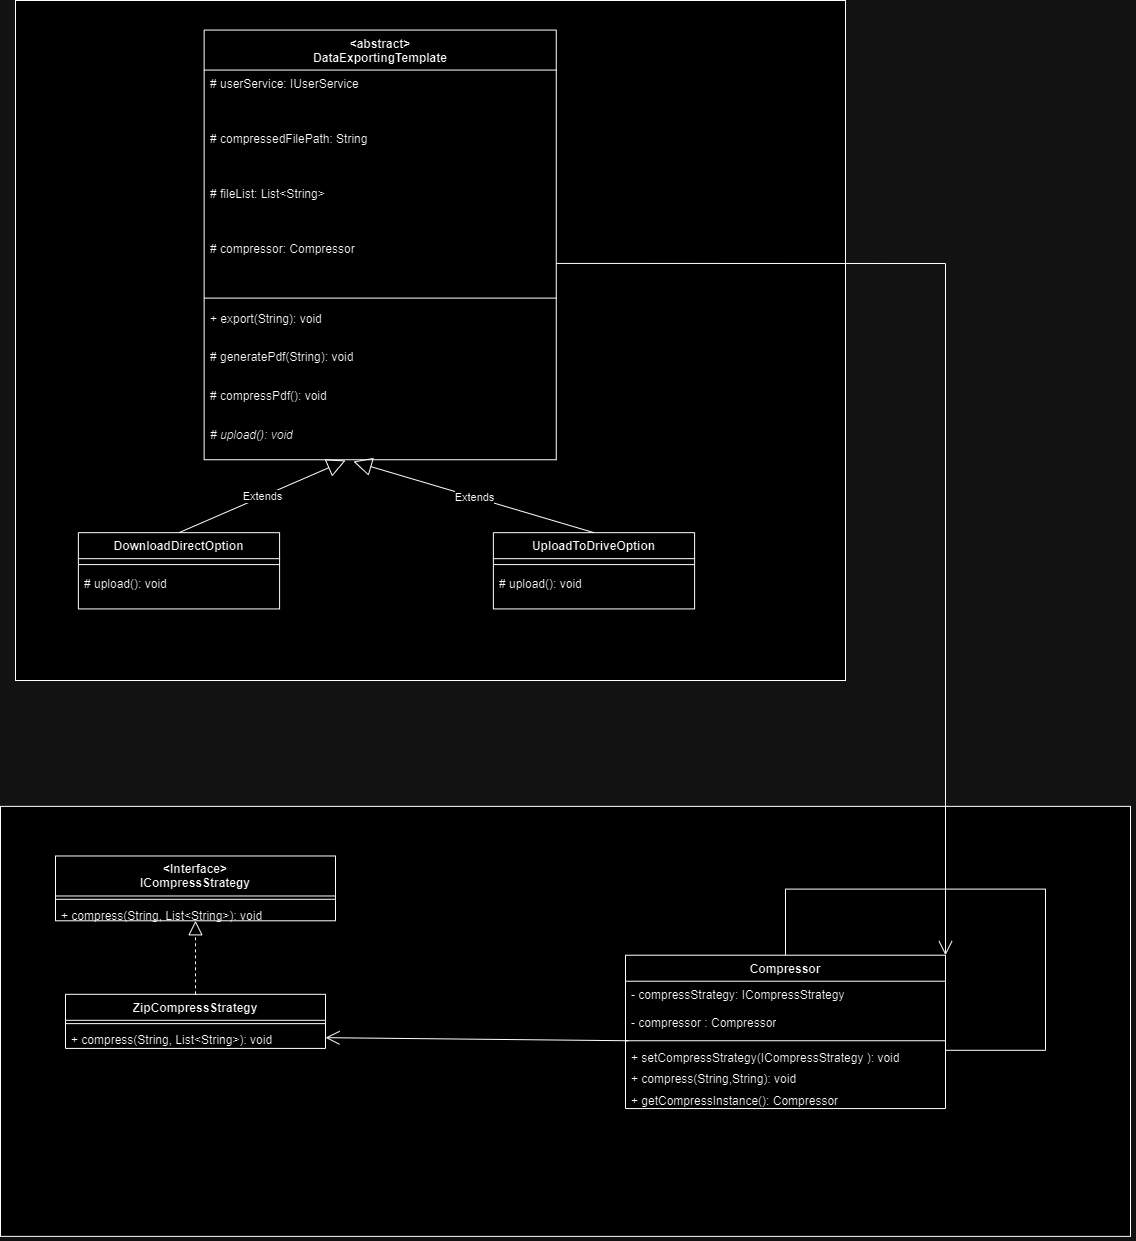

The diagram above was exported from draw.io. Its source (the exported page's mxGraphModel, read from the mxfile embedded in the PNG):
<mxGraphModel dx="1633" dy="1858" grid="1" gridSize="10" guides="1" tooltips="1" connect="1" arrows="1" fold="1" page="1" pageScale="1" pageWidth="850" pageHeight="1100" math="0" shadow="0">
  <root>
    <mxCell id="0" />
    <mxCell id="1" parent="0" />
    <mxCell id="-h2lZn1k-mC9Frzcyr43-1" value="" style="group" vertex="1" connectable="0" parent="1">
      <mxGeometry x="120" y="370" width="1130" height="430" as="geometry" />
    </mxCell>
    <mxCell id="-h2lZn1k-mC9Frzcyr43-2" value="" style="rounded=0;whiteSpace=wrap;html=1;" vertex="1" parent="-h2lZn1k-mC9Frzcyr43-1">
      <mxGeometry x="-5" y="-4.134615384615385" width="1130" height="430.00000000000006" as="geometry" />
    </mxCell>
    <mxCell id="-h2lZn1k-mC9Frzcyr43-3" value="&amp;lt;Interface&amp;gt;&lt;br&gt;ICompressStrategy" style="swimlane;fontStyle=1;align=center;verticalAlign=top;childLayout=stackLayout;horizontal=1;startSize=40;horizontalStack=0;resizeParent=1;resizeParentMax=0;resizeLast=0;collapsible=1;marginBottom=0;whiteSpace=wrap;html=1;" vertex="1" parent="-h2lZn1k-mC9Frzcyr43-1">
      <mxGeometry x="50" y="45.48" width="280" height="64.8076923076923" as="geometry" />
    </mxCell>
    <mxCell id="-h2lZn1k-mC9Frzcyr43-4" value="" style="line;strokeWidth=1;fillColor=none;align=left;verticalAlign=middle;spacingTop=-1;spacingLeft=3;spacingRight=3;rotatable=0;labelPosition=right;points=[];portConstraint=eastwest;strokeColor=inherit;" vertex="1" parent="-h2lZn1k-mC9Frzcyr43-3">
      <mxGeometry y="40" width="280" height="6.615384615384616" as="geometry" />
    </mxCell>
    <mxCell id="-h2lZn1k-mC9Frzcyr43-5" value="+ compress(String, List&amp;lt;String&amp;gt;): void" style="text;strokeColor=none;fillColor=none;align=left;verticalAlign=top;spacingLeft=4;spacingRight=4;overflow=hidden;rotatable=0;points=[[0,0.5],[1,0.5]];portConstraint=eastwest;whiteSpace=wrap;html=1;" vertex="1" parent="-h2lZn1k-mC9Frzcyr43-3">
      <mxGeometry y="46.61538461538461" width="280" height="18.192307692307693" as="geometry" />
    </mxCell>
    <mxCell id="-h2lZn1k-mC9Frzcyr43-6" value="ZipCompressStrategy" style="swimlane;fontStyle=1;align=center;verticalAlign=top;childLayout=stackLayout;horizontal=1;startSize=26;horizontalStack=0;resizeParent=1;resizeParentMax=0;resizeLast=0;collapsible=1;marginBottom=0;whiteSpace=wrap;html=1;" vertex="1" parent="-h2lZn1k-mC9Frzcyr43-1">
      <mxGeometry x="60" y="183.80769230769232" width="260" height="54.11538461538461" as="geometry" />
    </mxCell>
    <mxCell id="-h2lZn1k-mC9Frzcyr43-7" value="" style="line;strokeWidth=1;fillColor=none;align=left;verticalAlign=middle;spacingTop=-1;spacingLeft=3;spacingRight=3;rotatable=0;labelPosition=right;points=[];portConstraint=eastwest;strokeColor=inherit;" vertex="1" parent="-h2lZn1k-mC9Frzcyr43-6">
      <mxGeometry y="26" width="260" height="6.615384615384616" as="geometry" />
    </mxCell>
    <mxCell id="-h2lZn1k-mC9Frzcyr43-8" value="+ compress(String, List&amp;lt;String&amp;gt;): void" style="text;strokeColor=none;fillColor=none;align=left;verticalAlign=top;spacingLeft=4;spacingRight=4;overflow=hidden;rotatable=0;points=[[0,0.5],[1,0.5]];portConstraint=eastwest;whiteSpace=wrap;html=1;" vertex="1" parent="-h2lZn1k-mC9Frzcyr43-6">
      <mxGeometry y="32.61538461538461" width="260" height="21.5" as="geometry" />
    </mxCell>
    <mxCell id="-h2lZn1k-mC9Frzcyr43-9" value="Compressor" style="swimlane;fontStyle=1;align=center;verticalAlign=top;childLayout=stackLayout;horizontal=1;startSize=26;horizontalStack=0;resizeParent=1;resizeParentMax=0;resizeLast=0;collapsible=1;marginBottom=0;whiteSpace=wrap;html=1;" vertex="1" parent="-h2lZn1k-mC9Frzcyr43-1">
      <mxGeometry x="620" y="144.71153846153848" width="320" height="153.34615384615384" as="geometry" />
    </mxCell>
    <mxCell id="-h2lZn1k-mC9Frzcyr43-10" value="- compressStrategy: ICompressStrategy&amp;nbsp;" style="text;strokeColor=none;fillColor=none;align=left;verticalAlign=top;spacingLeft=4;spacingRight=4;overflow=hidden;rotatable=0;points=[[0,0.5],[1,0.5]];portConstraint=eastwest;whiteSpace=wrap;html=1;" vertex="1" parent="-h2lZn1k-mC9Frzcyr43-9">
      <mxGeometry y="26" width="320" height="28.115384615384617" as="geometry" />
    </mxCell>
    <mxCell id="-h2lZn1k-mC9Frzcyr43-11" value="- compressor :&amp;nbsp;Compressor" style="text;strokeColor=none;fillColor=none;align=left;verticalAlign=top;spacingLeft=4;spacingRight=4;overflow=hidden;rotatable=0;points=[[0,0.5],[1,0.5]];portConstraint=eastwest;whiteSpace=wrap;html=1;" vertex="1" parent="-h2lZn1k-mC9Frzcyr43-9">
      <mxGeometry y="54.11538461538461" width="320" height="28.115384615384617" as="geometry" />
    </mxCell>
    <mxCell id="-h2lZn1k-mC9Frzcyr43-12" value="" style="line;strokeWidth=1;fillColor=none;align=left;verticalAlign=middle;spacingTop=-1;spacingLeft=3;spacingRight=3;rotatable=0;labelPosition=right;points=[];portConstraint=eastwest;strokeColor=inherit;" vertex="1" parent="-h2lZn1k-mC9Frzcyr43-9">
      <mxGeometry y="82.23076923076923" width="320" height="6.615384615384616" as="geometry" />
    </mxCell>
    <mxCell id="-h2lZn1k-mC9Frzcyr43-13" value="+&amp;nbsp;setCompressStrategy(ICompressStrategy&amp;nbsp;&lt;span style=&quot;background-color: initial;&quot;&gt;): void&lt;/span&gt;" style="text;strokeColor=none;fillColor=none;align=left;verticalAlign=top;spacingLeft=4;spacingRight=4;overflow=hidden;rotatable=0;points=[[0,0.5],[1,0.5]];portConstraint=eastwest;whiteSpace=wrap;html=1;" vertex="1" parent="-h2lZn1k-mC9Frzcyr43-9">
      <mxGeometry y="88.84615384615384" width="320" height="21.5" as="geometry" />
    </mxCell>
    <mxCell id="-h2lZn1k-mC9Frzcyr43-14" value="+&amp;nbsp;compress&lt;span style=&quot;background-color: initial;&quot;&gt;(String,String): void&lt;/span&gt;" style="text;strokeColor=none;fillColor=none;align=left;verticalAlign=top;spacingLeft=4;spacingRight=4;overflow=hidden;rotatable=0;points=[[0,0.5],[1,0.5]];portConstraint=eastwest;whiteSpace=wrap;html=1;" vertex="1" parent="-h2lZn1k-mC9Frzcyr43-9">
      <mxGeometry y="110.34615384615384" width="320" height="21.5" as="geometry" />
    </mxCell>
    <mxCell id="-h2lZn1k-mC9Frzcyr43-15" value="" style="endArrow=none;html=1;edgeStyle=orthogonalEdgeStyle;rounded=0;exitX=1;exitY=0.5;exitDx=0;exitDy=0;entryX=0.5;entryY=0;entryDx=0;entryDy=0;" edge="1" parent="-h2lZn1k-mC9Frzcyr43-9" source="-h2lZn1k-mC9Frzcyr43-13" target="-h2lZn1k-mC9Frzcyr43-9">
      <mxGeometry relative="1" as="geometry">
        <mxPoint x="310" y="181.92307692307693" as="sourcePoint" />
        <mxPoint x="470" y="181.92307692307693" as="targetPoint" />
        <Array as="points">
          <mxPoint x="420" y="95.09615384615385" />
          <mxPoint x="420" y="-66.15384615384616" />
          <mxPoint x="160" y="-66.15384615384616" />
        </Array>
      </mxGeometry>
    </mxCell>
    <mxCell id="-h2lZn1k-mC9Frzcyr43-16" value="+&amp;nbsp;getCompressInstance&lt;span style=&quot;background-color: initial;&quot;&gt;():&amp;nbsp;&lt;/span&gt;Compressor" style="text;strokeColor=none;fillColor=none;align=left;verticalAlign=top;spacingLeft=4;spacingRight=4;overflow=hidden;rotatable=0;points=[[0,0.5],[1,0.5]];portConstraint=eastwest;whiteSpace=wrap;html=1;" vertex="1" parent="-h2lZn1k-mC9Frzcyr43-9">
      <mxGeometry y="131.84615384615384" width="320" height="21.5" as="geometry" />
    </mxCell>
    <mxCell id="-h2lZn1k-mC9Frzcyr43-17" value="" style="endArrow=open;endFill=1;endSize=12;html=1;rounded=0;exitX=0.009;exitY=-0.154;exitDx=0;exitDy=0;exitPerimeter=0;entryX=1;entryY=0.5;entryDx=0;entryDy=0;" edge="1" parent="-h2lZn1k-mC9Frzcyr43-1" source="-h2lZn1k-mC9Frzcyr43-13" target="-h2lZn1k-mC9Frzcyr43-8">
      <mxGeometry width="160" relative="1" as="geometry">
        <mxPoint x="250" y="285.28846153846155" as="sourcePoint" />
        <mxPoint x="410" y="285.28846153846155" as="targetPoint" />
      </mxGeometry>
    </mxCell>
    <mxCell id="-h2lZn1k-mC9Frzcyr43-18" value="" style="endArrow=block;dashed=1;endFill=0;endSize=12;html=1;rounded=0;exitX=0.5;exitY=0;exitDx=0;exitDy=0;" edge="1" parent="-h2lZn1k-mC9Frzcyr43-1" source="-h2lZn1k-mC9Frzcyr43-6" target="-h2lZn1k-mC9Frzcyr43-5">
      <mxGeometry width="160" relative="1" as="geometry">
        <mxPoint x="840" y="-135" as="sourcePoint" />
        <mxPoint x="840" y="-220" as="targetPoint" />
      </mxGeometry>
    </mxCell>
    <mxCell id="-h2lZn1k-mC9Frzcyr43-19" value="" style="group" vertex="1" connectable="0" parent="1">
      <mxGeometry x="130" y="-440" width="830" height="680" as="geometry" />
    </mxCell>
    <mxCell id="-h2lZn1k-mC9Frzcyr43-20" value="" style="rounded=0;whiteSpace=wrap;html=1;" vertex="1" parent="-h2lZn1k-mC9Frzcyr43-19">
      <mxGeometry width="830" height="679.9999999999999" as="geometry" />
    </mxCell>
    <mxCell id="-h2lZn1k-mC9Frzcyr43-21" value="&amp;lt;abstract&amp;gt;&lt;br&gt;DataExportingTemplate" style="swimlane;fontStyle=1;align=center;verticalAlign=top;childLayout=stackLayout;horizontal=1;startSize=40;horizontalStack=0;resizeParent=1;resizeParentMax=0;resizeLast=0;collapsible=1;marginBottom=0;whiteSpace=wrap;html=1;" vertex="1" parent="-h2lZn1k-mC9Frzcyr43-19">
      <mxGeometry x="188.64" y="29.56" width="352.12" height="429.6923076923075" as="geometry" />
    </mxCell>
    <mxCell id="-h2lZn1k-mC9Frzcyr43-22" value="# userService: IUserService" style="text;strokeColor=none;fillColor=none;align=left;verticalAlign=top;spacingLeft=4;spacingRight=4;overflow=hidden;rotatable=0;points=[[0,0.5],[1,0.5]];portConstraint=eastwest;whiteSpace=wrap;html=1;" vertex="1" parent="-h2lZn1k-mC9Frzcyr43-21">
      <mxGeometry y="40" width="352.12" height="55.249999999999986" as="geometry" />
    </mxCell>
    <mxCell id="-h2lZn1k-mC9Frzcyr43-23" value="# compressedFilePath: String" style="text;strokeColor=none;fillColor=none;align=left;verticalAlign=top;spacingLeft=4;spacingRight=4;overflow=hidden;rotatable=0;points=[[0,0.5],[1,0.5]];portConstraint=eastwest;whiteSpace=wrap;html=1;" vertex="1" parent="-h2lZn1k-mC9Frzcyr43-21">
      <mxGeometry y="95.24999999999999" width="352.12" height="55.249999999999986" as="geometry" />
    </mxCell>
    <mxCell id="-h2lZn1k-mC9Frzcyr43-24" value="# fileList: List&amp;lt;String&amp;gt;" style="text;strokeColor=none;fillColor=none;align=left;verticalAlign=top;spacingLeft=4;spacingRight=4;overflow=hidden;rotatable=0;points=[[0,0.5],[1,0.5]];portConstraint=eastwest;whiteSpace=wrap;html=1;" vertex="1" parent="-h2lZn1k-mC9Frzcyr43-21">
      <mxGeometry y="150.49999999999997" width="352.12" height="55.249999999999986" as="geometry" />
    </mxCell>
    <mxCell id="-h2lZn1k-mC9Frzcyr43-25" value="# compressor: Compressor" style="text;strokeColor=none;fillColor=none;align=left;verticalAlign=top;spacingLeft=4;spacingRight=4;overflow=hidden;rotatable=0;points=[[0,0.5],[1,0.5]];portConstraint=eastwest;whiteSpace=wrap;html=1;" vertex="1" parent="-h2lZn1k-mC9Frzcyr43-21">
      <mxGeometry y="205.74999999999994" width="352.12" height="55.249999999999986" as="geometry" />
    </mxCell>
    <mxCell id="-h2lZn1k-mC9Frzcyr43-26" value="" style="line;strokeWidth=1;fillColor=none;align=left;verticalAlign=middle;spacingTop=-1;spacingLeft=3;spacingRight=3;rotatable=0;labelPosition=right;points=[];portConstraint=eastwest;strokeColor=inherit;" vertex="1" parent="-h2lZn1k-mC9Frzcyr43-21">
      <mxGeometry y="260.99999999999994" width="352.12" height="14.057692307692305" as="geometry" />
    </mxCell>
    <mxCell id="-h2lZn1k-mC9Frzcyr43-27" value="+ export(String): void" style="text;strokeColor=none;fillColor=none;align=left;verticalAlign=top;spacingLeft=4;spacingRight=4;overflow=hidden;rotatable=0;points=[[0,0.5],[1,0.5]];portConstraint=eastwest;whiteSpace=wrap;html=1;" vertex="1" parent="-h2lZn1k-mC9Frzcyr43-21">
      <mxGeometry y="275.05769230769226" width="352.12" height="38.65865384615384" as="geometry" />
    </mxCell>
    <mxCell id="-h2lZn1k-mC9Frzcyr43-28" value="# generatePdf(String): void" style="text;strokeColor=none;fillColor=none;align=left;verticalAlign=top;spacingLeft=4;spacingRight=4;overflow=hidden;rotatable=0;points=[[0,0.5],[1,0.5]];portConstraint=eastwest;whiteSpace=wrap;html=1;" vertex="1" parent="-h2lZn1k-mC9Frzcyr43-21">
      <mxGeometry y="313.7163461538461" width="352.12" height="38.65865384615384" as="geometry" />
    </mxCell>
    <mxCell id="-h2lZn1k-mC9Frzcyr43-29" value="# compressPdf(): void" style="text;strokeColor=none;fillColor=none;align=left;verticalAlign=top;spacingLeft=4;spacingRight=4;overflow=hidden;rotatable=0;points=[[0,0.5],[1,0.5]];portConstraint=eastwest;whiteSpace=wrap;html=1;" vertex="1" parent="-h2lZn1k-mC9Frzcyr43-21">
      <mxGeometry y="352.3749999999999" width="352.12" height="38.65865384615384" as="geometry" />
    </mxCell>
    <mxCell id="-h2lZn1k-mC9Frzcyr43-30" value="&lt;i&gt;# upload(): void&lt;/i&gt;" style="text;strokeColor=none;fillColor=none;align=left;verticalAlign=top;spacingLeft=4;spacingRight=4;overflow=hidden;rotatable=0;points=[[0,0.5],[1,0.5]];portConstraint=eastwest;whiteSpace=wrap;html=1;" vertex="1" parent="-h2lZn1k-mC9Frzcyr43-21">
      <mxGeometry y="391.0336538461537" width="352.12" height="38.65865384615384" as="geometry" />
    </mxCell>
    <mxCell id="-h2lZn1k-mC9Frzcyr43-31" value="UploadToDriveOption" style="swimlane;fontStyle=1;align=center;verticalAlign=top;childLayout=stackLayout;horizontal=1;startSize=26;horizontalStack=0;resizeParent=1;resizeParentMax=0;resizeLast=0;collapsible=1;marginBottom=0;whiteSpace=wrap;html=1;" vertex="1" parent="-h2lZn1k-mC9Frzcyr43-19">
      <mxGeometry x="477.8787878787879" y="532.1739130434783" width="201.21212121212122" height="76.26086956521738" as="geometry" />
    </mxCell>
    <mxCell id="-h2lZn1k-mC9Frzcyr43-32" value="" style="line;strokeWidth=1;fillColor=none;align=left;verticalAlign=middle;spacingTop=-1;spacingLeft=3;spacingRight=3;rotatable=0;labelPosition=right;points=[];portConstraint=eastwest;strokeColor=inherit;" vertex="1" parent="-h2lZn1k-mC9Frzcyr43-31">
      <mxGeometry y="26" width="201.21212121212122" height="11.826086956521738" as="geometry" />
    </mxCell>
    <mxCell id="-h2lZn1k-mC9Frzcyr43-33" value="# upload(): void" style="text;strokeColor=none;fillColor=none;align=left;verticalAlign=top;spacingLeft=4;spacingRight=4;overflow=hidden;rotatable=0;points=[[0,0.5],[1,0.5]];portConstraint=eastwest;whiteSpace=wrap;html=1;" vertex="1" parent="-h2lZn1k-mC9Frzcyr43-31">
      <mxGeometry y="37.826086956521735" width="201.21212121212122" height="38.43478260869565" as="geometry" />
    </mxCell>
    <mxCell id="-h2lZn1k-mC9Frzcyr43-34" value="DownloadDirectOption" style="swimlane;fontStyle=1;align=center;verticalAlign=top;childLayout=stackLayout;horizontal=1;startSize=26;horizontalStack=0;resizeParent=1;resizeParentMax=0;resizeLast=0;collapsible=1;marginBottom=0;whiteSpace=wrap;html=1;" vertex="1" parent="-h2lZn1k-mC9Frzcyr43-19">
      <mxGeometry x="62.878787878787875" y="532.1739130434783" width="201.21212121212122" height="76.26086956521738" as="geometry" />
    </mxCell>
    <mxCell id="-h2lZn1k-mC9Frzcyr43-35" value="" style="line;strokeWidth=1;fillColor=none;align=left;verticalAlign=middle;spacingTop=-1;spacingLeft=3;spacingRight=3;rotatable=0;labelPosition=right;points=[];portConstraint=eastwest;strokeColor=inherit;" vertex="1" parent="-h2lZn1k-mC9Frzcyr43-34">
      <mxGeometry y="26" width="201.21212121212122" height="11.826086956521738" as="geometry" />
    </mxCell>
    <mxCell id="-h2lZn1k-mC9Frzcyr43-36" value="# upload(): void" style="text;strokeColor=none;fillColor=none;align=left;verticalAlign=top;spacingLeft=4;spacingRight=4;overflow=hidden;rotatable=0;points=[[0,0.5],[1,0.5]];portConstraint=eastwest;whiteSpace=wrap;html=1;" vertex="1" parent="-h2lZn1k-mC9Frzcyr43-34">
      <mxGeometry y="37.826086956521735" width="201.21212121212122" height="38.43478260869565" as="geometry" />
    </mxCell>
    <mxCell id="-h2lZn1k-mC9Frzcyr43-37" value="Extends" style="endArrow=block;endSize=16;endFill=0;html=1;rounded=0;exitX=0.5;exitY=0;exitDx=0;exitDy=0;" edge="1" parent="-h2lZn1k-mC9Frzcyr43-19" source="-h2lZn1k-mC9Frzcyr43-34">
      <mxGeometry width="160" relative="1" as="geometry">
        <mxPoint x="230" y="580" as="sourcePoint" />
        <mxPoint x="330" y="460" as="targetPoint" />
      </mxGeometry>
    </mxCell>
    <mxCell id="-h2lZn1k-mC9Frzcyr43-38" value="Extends" style="endArrow=block;endSize=16;endFill=0;html=1;rounded=0;entryX=0.424;entryY=1.045;entryDx=0;entryDy=0;entryPerimeter=0;exitX=0.5;exitY=0;exitDx=0;exitDy=0;" edge="1" parent="-h2lZn1k-mC9Frzcyr43-19" source="-h2lZn1k-mC9Frzcyr43-31" target="-h2lZn1k-mC9Frzcyr43-30">
      <mxGeometry width="160" relative="1" as="geometry">
        <mxPoint x="220" y="570" as="sourcePoint" />
        <mxPoint x="380" y="570" as="targetPoint" />
      </mxGeometry>
    </mxCell>
    <mxCell id="-h2lZn1k-mC9Frzcyr43-39" value="" style="endArrow=open;endFill=1;endSize=12;html=1;rounded=0;exitX=1;exitY=0.5;exitDx=0;exitDy=0;entryX=1;entryY=0;entryDx=0;entryDy=0;" edge="1" parent="1" source="-h2lZn1k-mC9Frzcyr43-25" target="-h2lZn1k-mC9Frzcyr43-9">
      <mxGeometry width="160" relative="1" as="geometry">
        <mxPoint x="640" y="670" as="sourcePoint" />
        <mxPoint x="800" y="670" as="targetPoint" />
        <Array as="points">
          <mxPoint x="1060" y="-177" />
        </Array>
      </mxGeometry>
    </mxCell>
  </root>
</mxGraphModel>